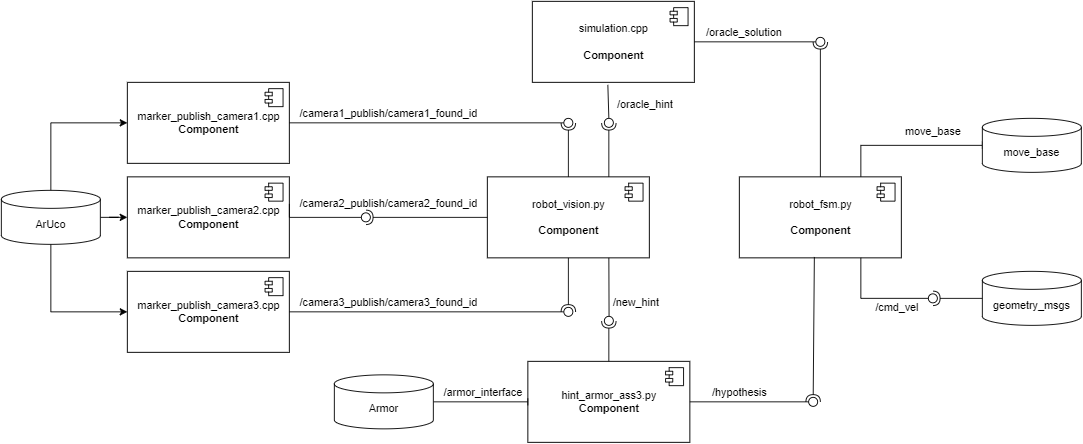

The diagram above was exported from draw.io. Its source (the exported page's mxGraphModel, read from the mxfile embedded in the PNG):
<mxGraphModel dx="2557" dy="2067" grid="1" gridSize="10" guides="1" tooltips="1" connect="1" arrows="1" fold="1" page="1" pageScale="1" pageWidth="827" pageHeight="1169" math="0" shadow="0">
  <root>
    <mxCell id="0" />
    <mxCell id="1" parent="0" />
    <mxCell id="tXqS-IyZ9on3rw2Cs6el-1" value="marker_publish_camera2.cpp&lt;br&gt;&lt;b&gt;Component&lt;/b&gt;" style="html=1;dropTarget=0;" vertex="1" parent="1">
      <mxGeometry x="70" y="145" width="180" height="90" as="geometry" />
    </mxCell>
    <mxCell id="tXqS-IyZ9on3rw2Cs6el-2" value="" style="shape=module;jettyWidth=8;jettyHeight=4;" vertex="1" parent="tXqS-IyZ9on3rw2Cs6el-1">
      <mxGeometry x="1" width="20" height="20" relative="1" as="geometry">
        <mxPoint x="-27" y="7" as="offset" />
      </mxGeometry>
    </mxCell>
    <mxCell id="tXqS-IyZ9on3rw2Cs6el-3" value="marker_publish_camera3.cpp&lt;br&gt;&lt;b&gt;Component&lt;/b&gt;" style="html=1;dropTarget=0;" vertex="1" parent="1">
      <mxGeometry x="70" y="250" width="180" height="90" as="geometry" />
    </mxCell>
    <mxCell id="tXqS-IyZ9on3rw2Cs6el-4" value="" style="shape=module;jettyWidth=8;jettyHeight=4;" vertex="1" parent="tXqS-IyZ9on3rw2Cs6el-3">
      <mxGeometry x="1" width="20" height="20" relative="1" as="geometry">
        <mxPoint x="-27" y="7" as="offset" />
      </mxGeometry>
    </mxCell>
    <mxCell id="tXqS-IyZ9on3rw2Cs6el-5" value="marker_publish_camera1.cpp&lt;br&gt;&lt;b&gt;Component&lt;/b&gt;" style="html=1;dropTarget=0;" vertex="1" parent="1">
      <mxGeometry x="70" y="40" width="180" height="90" as="geometry" />
    </mxCell>
    <mxCell id="tXqS-IyZ9on3rw2Cs6el-6" value="" style="shape=module;jettyWidth=8;jettyHeight=4;" vertex="1" parent="tXqS-IyZ9on3rw2Cs6el-5">
      <mxGeometry x="1" width="20" height="20" relative="1" as="geometry">
        <mxPoint x="-27" y="7" as="offset" />
      </mxGeometry>
    </mxCell>
    <mxCell id="tXqS-IyZ9on3rw2Cs6el-103" style="edgeStyle=orthogonalEdgeStyle;rounded=0;orthogonalLoop=1;jettySize=auto;html=1;exitX=0.75;exitY=0;exitDx=0;exitDy=0;entryX=0;entryY=0.5;entryDx=0;entryDy=0;entryPerimeter=0;endArrow=baseDash;endFill=0;" edge="1" parent="1" source="tXqS-IyZ9on3rw2Cs6el-7" target="tXqS-IyZ9on3rw2Cs6el-81">
      <mxGeometry relative="1" as="geometry">
        <mxPoint x="885" y="100" as="targetPoint" />
      </mxGeometry>
    </mxCell>
    <mxCell id="tXqS-IyZ9on3rw2Cs6el-7" value="robot_fsm.py&lt;br&gt;&lt;b&gt;&lt;br&gt;Component&lt;/b&gt;" style="html=1;dropTarget=0;" vertex="1" parent="1">
      <mxGeometry x="750" y="145" width="180" height="90" as="geometry" />
    </mxCell>
    <mxCell id="tXqS-IyZ9on3rw2Cs6el-8" value="" style="shape=module;jettyWidth=8;jettyHeight=4;" vertex="1" parent="tXqS-IyZ9on3rw2Cs6el-7">
      <mxGeometry x="1" width="20" height="20" relative="1" as="geometry">
        <mxPoint x="-27" y="7" as="offset" />
      </mxGeometry>
    </mxCell>
    <mxCell id="tXqS-IyZ9on3rw2Cs6el-13" value="robot_vision.py&lt;br&gt;&lt;br&gt;&lt;b&gt;Component&lt;/b&gt;" style="html=1;dropTarget=0;" vertex="1" parent="1">
      <mxGeometry x="470" y="145" width="180" height="90" as="geometry" />
    </mxCell>
    <mxCell id="tXqS-IyZ9on3rw2Cs6el-14" value="" style="shape=module;jettyWidth=8;jettyHeight=4;" vertex="1" parent="tXqS-IyZ9on3rw2Cs6el-13">
      <mxGeometry x="1" width="20" height="20" relative="1" as="geometry">
        <mxPoint x="-27" y="7" as="offset" />
      </mxGeometry>
    </mxCell>
    <mxCell id="tXqS-IyZ9on3rw2Cs6el-15" value="simulation.cpp&lt;br&gt;&lt;br&gt;&lt;b&gt;Component&lt;/b&gt;" style="html=1;dropTarget=0;" vertex="1" parent="1">
      <mxGeometry x="520" y="-50" width="180" height="90" as="geometry" />
    </mxCell>
    <mxCell id="tXqS-IyZ9on3rw2Cs6el-16" value="" style="shape=module;jettyWidth=8;jettyHeight=4;" vertex="1" parent="tXqS-IyZ9on3rw2Cs6el-15">
      <mxGeometry x="1" width="20" height="20" relative="1" as="geometry">
        <mxPoint x="-27" y="7" as="offset" />
      </mxGeometry>
    </mxCell>
    <mxCell id="tXqS-IyZ9on3rw2Cs6el-17" value="hint_armor_ass3.py&lt;br&gt;&lt;b&gt;Component&lt;/b&gt;" style="html=1;dropTarget=0;" vertex="1" parent="1">
      <mxGeometry x="515" y="350" width="180" height="90" as="geometry" />
    </mxCell>
    <mxCell id="tXqS-IyZ9on3rw2Cs6el-18" value="" style="shape=module;jettyWidth=8;jettyHeight=4;" vertex="1" parent="tXqS-IyZ9on3rw2Cs6el-17">
      <mxGeometry x="1" width="20" height="20" relative="1" as="geometry">
        <mxPoint x="-27" y="7" as="offset" />
      </mxGeometry>
    </mxCell>
    <mxCell id="tXqS-IyZ9on3rw2Cs6el-31" style="edgeStyle=orthogonalEdgeStyle;rounded=0;orthogonalLoop=1;jettySize=auto;html=1;entryX=0;entryY=0.5;entryDx=0;entryDy=0;" edge="1" parent="1" source="tXqS-IyZ9on3rw2Cs6el-19" target="tXqS-IyZ9on3rw2Cs6el-1">
      <mxGeometry relative="1" as="geometry" />
    </mxCell>
    <mxCell id="tXqS-IyZ9on3rw2Cs6el-32" style="edgeStyle=orthogonalEdgeStyle;rounded=0;orthogonalLoop=1;jettySize=auto;html=1;exitX=0.5;exitY=0;exitDx=0;exitDy=0;exitPerimeter=0;entryX=0;entryY=0.5;entryDx=0;entryDy=0;" edge="1" parent="1" source="tXqS-IyZ9on3rw2Cs6el-19" target="tXqS-IyZ9on3rw2Cs6el-5">
      <mxGeometry relative="1" as="geometry" />
    </mxCell>
    <mxCell id="tXqS-IyZ9on3rw2Cs6el-33" style="edgeStyle=orthogonalEdgeStyle;rounded=0;orthogonalLoop=1;jettySize=auto;html=1;exitX=0.5;exitY=1;exitDx=0;exitDy=0;exitPerimeter=0;entryX=0;entryY=0.5;entryDx=0;entryDy=0;" edge="1" parent="1" source="tXqS-IyZ9on3rw2Cs6el-19" target="tXqS-IyZ9on3rw2Cs6el-3">
      <mxGeometry relative="1" as="geometry" />
    </mxCell>
    <mxCell id="tXqS-IyZ9on3rw2Cs6el-19" value="&lt;br&gt;ArUco" style="strokeWidth=1;html=1;shape=mxgraph.flowchart.database;whiteSpace=wrap;" vertex="1" parent="1">
      <mxGeometry x="-70" y="160" width="110" height="60" as="geometry" />
    </mxCell>
    <mxCell id="tXqS-IyZ9on3rw2Cs6el-30" value="/camera1_publish/camera1_found_id" style="text;html=1;align=center;verticalAlign=middle;resizable=0;points=[];autosize=1;strokeColor=none;fillColor=none;" vertex="1" parent="1">
      <mxGeometry x="250" y="60" width="220" height="30" as="geometry" />
    </mxCell>
    <mxCell id="tXqS-IyZ9on3rw2Cs6el-38" value="/camera3_publish/camera3_found_id" style="text;html=1;align=center;verticalAlign=middle;resizable=0;points=[];autosize=1;strokeColor=none;fillColor=none;" vertex="1" parent="1">
      <mxGeometry x="250" y="270" width="220" height="30" as="geometry" />
    </mxCell>
    <mxCell id="tXqS-IyZ9on3rw2Cs6el-40" value="/oracle_hint" style="text;html=1;align=center;verticalAlign=middle;resizable=0;points=[];autosize=1;strokeColor=none;fillColor=none;" vertex="1" parent="1">
      <mxGeometry x="600" y="50" width="90" height="30" as="geometry" />
    </mxCell>
    <mxCell id="tXqS-IyZ9on3rw2Cs6el-37" value="/camera2_publish/camera2_found_id" style="text;html=1;align=center;verticalAlign=middle;resizable=0;points=[];autosize=1;strokeColor=none;fillColor=none;" vertex="1" parent="1">
      <mxGeometry x="250" y="160" width="220" height="30" as="geometry" />
    </mxCell>
    <mxCell id="tXqS-IyZ9on3rw2Cs6el-41" value="" style="edgeStyle=orthogonalEdgeStyle;rounded=0;orthogonalLoop=1;jettySize=auto;html=1;exitX=1;exitY=0.5;exitDx=0;exitDy=0;entryX=0;entryY=0.5;entryDx=0;entryDy=0;endArrow=none;" edge="1" parent="1" source="tXqS-IyZ9on3rw2Cs6el-1" target="tXqS-IyZ9on3rw2Cs6el-37">
      <mxGeometry relative="1" as="geometry">
        <mxPoint x="250" y="190" as="sourcePoint" />
        <mxPoint x="470" y="190" as="targetPoint" />
      </mxGeometry>
    </mxCell>
    <mxCell id="tXqS-IyZ9on3rw2Cs6el-42" value="" style="rounded=0;orthogonalLoop=1;jettySize=auto;html=1;endArrow=none;endFill=0;sketch=0;sourcePerimeterSpacing=0;targetPerimeterSpacing=0;" edge="1" target="tXqS-IyZ9on3rw2Cs6el-44" parent="1" source="tXqS-IyZ9on3rw2Cs6el-1">
      <mxGeometry relative="1" as="geometry">
        <mxPoint x="315" y="190" as="sourcePoint" />
      </mxGeometry>
    </mxCell>
    <mxCell id="tXqS-IyZ9on3rw2Cs6el-43" value="" style="rounded=0;orthogonalLoop=1;jettySize=auto;html=1;endArrow=halfCircle;endFill=0;entryX=0.5;entryY=0.5;endSize=6;strokeWidth=1;sketch=0;exitX=0;exitY=0.5;exitDx=0;exitDy=0;" edge="1" target="tXqS-IyZ9on3rw2Cs6el-44" parent="1" source="tXqS-IyZ9on3rw2Cs6el-13">
      <mxGeometry relative="1" as="geometry">
        <mxPoint x="355" y="190" as="sourcePoint" />
      </mxGeometry>
    </mxCell>
    <mxCell id="tXqS-IyZ9on3rw2Cs6el-44" value="" style="ellipse;whiteSpace=wrap;html=1;align=center;aspect=fixed;resizable=0;points=[];outlineConnect=0;sketch=0;" vertex="1" parent="1">
      <mxGeometry x="330" y="185" width="10" height="10" as="geometry" />
    </mxCell>
    <mxCell id="tXqS-IyZ9on3rw2Cs6el-57" value="" style="rounded=0;orthogonalLoop=1;jettySize=auto;html=1;endArrow=none;endFill=0;sketch=0;sourcePerimeterSpacing=0;targetPerimeterSpacing=0;exitX=1;exitY=0.5;exitDx=0;exitDy=0;" edge="1" target="tXqS-IyZ9on3rw2Cs6el-59" parent="1" source="tXqS-IyZ9on3rw2Cs6el-5">
      <mxGeometry relative="1" as="geometry">
        <mxPoint x="520" y="85" as="sourcePoint" />
      </mxGeometry>
    </mxCell>
    <mxCell id="tXqS-IyZ9on3rw2Cs6el-58" value="" style="rounded=0;orthogonalLoop=1;jettySize=auto;html=1;endArrow=halfCircle;endFill=0;entryX=0.5;entryY=0.5;endSize=6;strokeWidth=1;sketch=0;exitX=0.5;exitY=0;exitDx=0;exitDy=0;" edge="1" target="tXqS-IyZ9on3rw2Cs6el-59" parent="1" source="tXqS-IyZ9on3rw2Cs6el-13">
      <mxGeometry relative="1" as="geometry">
        <mxPoint x="560" y="85" as="sourcePoint" />
      </mxGeometry>
    </mxCell>
    <mxCell id="tXqS-IyZ9on3rw2Cs6el-59" value="" style="ellipse;whiteSpace=wrap;html=1;align=center;aspect=fixed;resizable=0;points=[];outlineConnect=0;sketch=0;" vertex="1" parent="1">
      <mxGeometry x="555" y="80" width="10" height="10" as="geometry" />
    </mxCell>
    <mxCell id="tXqS-IyZ9on3rw2Cs6el-63" value="" style="rounded=0;orthogonalLoop=1;jettySize=auto;html=1;endArrow=none;endFill=0;sketch=0;sourcePerimeterSpacing=0;targetPerimeterSpacing=0;exitX=1;exitY=0.5;exitDx=0;exitDy=0;" edge="1" target="tXqS-IyZ9on3rw2Cs6el-65" parent="1" source="tXqS-IyZ9on3rw2Cs6el-3">
      <mxGeometry relative="1" as="geometry">
        <mxPoint x="520" y="285" as="sourcePoint" />
      </mxGeometry>
    </mxCell>
    <mxCell id="tXqS-IyZ9on3rw2Cs6el-64" value="" style="rounded=0;orthogonalLoop=1;jettySize=auto;html=1;endArrow=halfCircle;endFill=0;entryX=0.5;entryY=0.5;endSize=6;strokeWidth=1;sketch=0;exitX=0.5;exitY=1;exitDx=0;exitDy=0;" edge="1" target="tXqS-IyZ9on3rw2Cs6el-65" parent="1" source="tXqS-IyZ9on3rw2Cs6el-13">
      <mxGeometry relative="1" as="geometry">
        <mxPoint x="560" y="285" as="sourcePoint" />
      </mxGeometry>
    </mxCell>
    <mxCell id="tXqS-IyZ9on3rw2Cs6el-65" value="" style="ellipse;whiteSpace=wrap;html=1;align=center;aspect=fixed;resizable=0;points=[];outlineConnect=0;sketch=0;" vertex="1" parent="1">
      <mxGeometry x="555" y="290" width="10" height="10" as="geometry" />
    </mxCell>
    <mxCell id="tXqS-IyZ9on3rw2Cs6el-72" value="" style="rounded=0;orthogonalLoop=1;jettySize=auto;html=1;endArrow=none;endFill=0;sketch=0;sourcePerimeterSpacing=0;targetPerimeterSpacing=0;exitX=0.466;exitY=1.031;exitDx=0;exitDy=0;exitPerimeter=0;" edge="1" target="tXqS-IyZ9on3rw2Cs6el-74" parent="1" source="tXqS-IyZ9on3rw2Cs6el-15">
      <mxGeometry relative="1" as="geometry">
        <mxPoint x="600" y="85" as="sourcePoint" />
      </mxGeometry>
    </mxCell>
    <mxCell id="tXqS-IyZ9on3rw2Cs6el-73" value="" style="rounded=0;orthogonalLoop=1;jettySize=auto;html=1;endArrow=halfCircle;endFill=0;entryX=0.5;entryY=0.5;endSize=6;strokeWidth=1;sketch=0;exitX=0.75;exitY=0;exitDx=0;exitDy=0;" edge="1" target="tXqS-IyZ9on3rw2Cs6el-74" parent="1" source="tXqS-IyZ9on3rw2Cs6el-13">
      <mxGeometry relative="1" as="geometry">
        <mxPoint x="640" y="85" as="sourcePoint" />
      </mxGeometry>
    </mxCell>
    <mxCell id="tXqS-IyZ9on3rw2Cs6el-74" value="" style="ellipse;whiteSpace=wrap;html=1;align=center;aspect=fixed;resizable=0;points=[];outlineConnect=0;sketch=0;" vertex="1" parent="1">
      <mxGeometry x="600" y="80" width="10" height="10" as="geometry" />
    </mxCell>
    <mxCell id="tXqS-IyZ9on3rw2Cs6el-75" value="" style="rounded=0;orthogonalLoop=1;jettySize=auto;html=1;endArrow=none;endFill=0;sketch=0;sourcePerimeterSpacing=0;targetPerimeterSpacing=0;exitX=0.75;exitY=1;exitDx=0;exitDy=0;" edge="1" target="tXqS-IyZ9on3rw2Cs6el-77" parent="1" source="tXqS-IyZ9on3rw2Cs6el-13">
      <mxGeometry relative="1" as="geometry">
        <mxPoint x="585" y="305" as="sourcePoint" />
      </mxGeometry>
    </mxCell>
    <mxCell id="tXqS-IyZ9on3rw2Cs6el-76" value="" style="rounded=0;orthogonalLoop=1;jettySize=auto;html=1;endArrow=halfCircle;endFill=0;entryX=0.5;entryY=0.5;endSize=6;strokeWidth=1;sketch=0;exitX=0.5;exitY=0;exitDx=0;exitDy=0;" edge="1" target="tXqS-IyZ9on3rw2Cs6el-77" parent="1" source="tXqS-IyZ9on3rw2Cs6el-17">
      <mxGeometry relative="1" as="geometry">
        <mxPoint x="625" y="305" as="sourcePoint" />
      </mxGeometry>
    </mxCell>
    <mxCell id="tXqS-IyZ9on3rw2Cs6el-77" value="" style="ellipse;whiteSpace=wrap;html=1;align=center;aspect=fixed;resizable=0;points=[];outlineConnect=0;sketch=0;" vertex="1" parent="1">
      <mxGeometry x="600" y="300" width="10" height="10" as="geometry" />
    </mxCell>
    <mxCell id="tXqS-IyZ9on3rw2Cs6el-78" value="/new_hint" style="text;html=1;align=center;verticalAlign=middle;resizable=0;points=[];autosize=1;strokeColor=none;fillColor=none;" vertex="1" parent="1">
      <mxGeometry x="600" y="270" width="70" height="30" as="geometry" />
    </mxCell>
    <mxCell id="tXqS-IyZ9on3rw2Cs6el-106" style="edgeStyle=orthogonalEdgeStyle;rounded=0;orthogonalLoop=1;jettySize=auto;html=1;endArrow=baseDash;endFill=0;" edge="1" parent="1" source="tXqS-IyZ9on3rw2Cs6el-79" target="tXqS-IyZ9on3rw2Cs6el-17">
      <mxGeometry relative="1" as="geometry" />
    </mxCell>
    <mxCell id="tXqS-IyZ9on3rw2Cs6el-79" value="&lt;br&gt;Armor" style="strokeWidth=1;html=1;shape=mxgraph.flowchart.database;whiteSpace=wrap;" vertex="1" parent="1">
      <mxGeometry x="300" y="365" width="110" height="60" as="geometry" />
    </mxCell>
    <mxCell id="tXqS-IyZ9on3rw2Cs6el-80" value="&lt;br&gt;geometry_msgs" style="strokeWidth=1;html=1;shape=mxgraph.flowchart.database;whiteSpace=wrap;" vertex="1" parent="1">
      <mxGeometry x="1020" y="250" width="110" height="60" as="geometry" />
    </mxCell>
    <mxCell id="tXqS-IyZ9on3rw2Cs6el-81" value="&lt;br&gt;move_base" style="strokeWidth=1;html=1;shape=mxgraph.flowchart.database;whiteSpace=wrap;" vertex="1" parent="1">
      <mxGeometry x="1020" y="80" width="110" height="60" as="geometry" />
    </mxCell>
    <mxCell id="tXqS-IyZ9on3rw2Cs6el-84" value="" style="rounded=0;orthogonalLoop=1;jettySize=auto;html=1;endArrow=none;endFill=0;sketch=0;sourcePerimeterSpacing=0;targetPerimeterSpacing=0;" edge="1" target="tXqS-IyZ9on3rw2Cs6el-86" parent="1" source="tXqS-IyZ9on3rw2Cs6el-17">
      <mxGeometry relative="1" as="geometry">
        <mxPoint x="760" y="395" as="sourcePoint" />
      </mxGeometry>
    </mxCell>
    <mxCell id="tXqS-IyZ9on3rw2Cs6el-85" value="" style="rounded=0;orthogonalLoop=1;jettySize=auto;html=1;endArrow=halfCircle;endFill=0;entryX=0.5;entryY=0.5;endSize=6;strokeWidth=1;sketch=0;exitX=0.463;exitY=0.989;exitDx=0;exitDy=0;exitPerimeter=0;" edge="1" target="tXqS-IyZ9on3rw2Cs6el-86" parent="1" source="tXqS-IyZ9on3rw2Cs6el-7">
      <mxGeometry relative="1" as="geometry">
        <mxPoint x="800" y="395" as="sourcePoint" />
      </mxGeometry>
    </mxCell>
    <mxCell id="tXqS-IyZ9on3rw2Cs6el-86" value="" style="ellipse;whiteSpace=wrap;html=1;align=center;aspect=fixed;resizable=0;points=[];outlineConnect=0;sketch=0;" vertex="1" parent="1">
      <mxGeometry x="827" y="390" width="10" height="10" as="geometry" />
    </mxCell>
    <mxCell id="tXqS-IyZ9on3rw2Cs6el-87" value="/hypothesis" style="text;html=1;align=center;verticalAlign=middle;resizable=0;points=[];autosize=1;strokeColor=none;fillColor=none;" vertex="1" parent="1">
      <mxGeometry x="710" y="370" width="80" height="30" as="geometry" />
    </mxCell>
    <mxCell id="tXqS-IyZ9on3rw2Cs6el-88" value="" style="rounded=0;orthogonalLoop=1;jettySize=auto;html=1;endArrow=none;endFill=0;sketch=0;sourcePerimeterSpacing=0;targetPerimeterSpacing=0;" edge="1" target="tXqS-IyZ9on3rw2Cs6el-90" parent="1">
      <mxGeometry relative="1" as="geometry">
        <mxPoint x="700" y="-5" as="sourcePoint" />
      </mxGeometry>
    </mxCell>
    <mxCell id="tXqS-IyZ9on3rw2Cs6el-89" value="" style="rounded=0;orthogonalLoop=1;jettySize=auto;html=1;endArrow=halfCircle;endFill=0;entryX=0.5;entryY=0.5;endSize=6;strokeWidth=1;sketch=0;exitX=0.5;exitY=0;exitDx=0;exitDy=0;" edge="1" target="tXqS-IyZ9on3rw2Cs6el-90" parent="1" source="tXqS-IyZ9on3rw2Cs6el-7">
      <mxGeometry relative="1" as="geometry">
        <mxPoint x="740" y="-5" as="sourcePoint" />
      </mxGeometry>
    </mxCell>
    <mxCell id="tXqS-IyZ9on3rw2Cs6el-90" value="" style="ellipse;whiteSpace=wrap;html=1;align=center;aspect=fixed;resizable=0;points=[];outlineConnect=0;sketch=0;" vertex="1" parent="1">
      <mxGeometry x="835" y="-10" width="10" height="10" as="geometry" />
    </mxCell>
    <mxCell id="tXqS-IyZ9on3rw2Cs6el-91" value="/oracle_solution" style="text;html=1;align=center;verticalAlign=middle;resizable=0;points=[];autosize=1;strokeColor=none;fillColor=none;" vertex="1" parent="1">
      <mxGeometry x="700" y="-30" width="110" height="30" as="geometry" />
    </mxCell>
    <mxCell id="tXqS-IyZ9on3rw2Cs6el-93" value="" style="rounded=0;orthogonalLoop=1;jettySize=auto;html=1;endArrow=none;endFill=0;sketch=0;sourcePerimeterSpacing=0;targetPerimeterSpacing=0;exitX=0.75;exitY=1;exitDx=0;exitDy=0;" edge="1" target="tXqS-IyZ9on3rw2Cs6el-95" parent="1" source="tXqS-IyZ9on3rw2Cs6el-7">
      <mxGeometry relative="1" as="geometry">
        <mxPoint x="930" y="205" as="sourcePoint" />
        <Array as="points">
          <mxPoint x="885" y="280" />
        </Array>
      </mxGeometry>
    </mxCell>
    <mxCell id="tXqS-IyZ9on3rw2Cs6el-94" value="" style="rounded=0;orthogonalLoop=1;jettySize=auto;html=1;endArrow=halfCircle;endFill=0;entryX=0.5;entryY=0.5;endSize=6;strokeWidth=1;sketch=0;exitX=0;exitY=0.5;exitDx=0;exitDy=0;exitPerimeter=0;" edge="1" target="tXqS-IyZ9on3rw2Cs6el-95" parent="1" source="tXqS-IyZ9on3rw2Cs6el-80">
      <mxGeometry relative="1" as="geometry">
        <mxPoint x="970" y="205" as="sourcePoint" />
      </mxGeometry>
    </mxCell>
    <mxCell id="tXqS-IyZ9on3rw2Cs6el-95" value="" style="ellipse;whiteSpace=wrap;html=1;align=center;aspect=fixed;resizable=0;points=[];outlineConnect=0;sketch=0;" vertex="1" parent="1">
      <mxGeometry x="960" y="275" width="10" height="10" as="geometry" />
    </mxCell>
    <mxCell id="tXqS-IyZ9on3rw2Cs6el-100" value="move_base" style="text;html=1;align=center;verticalAlign=middle;resizable=0;points=[];autosize=1;strokeColor=none;fillColor=none;" vertex="1" parent="1">
      <mxGeometry x="920" y="80" width="90" height="30" as="geometry" />
    </mxCell>
    <mxCell id="tXqS-IyZ9on3rw2Cs6el-107" value="/armor_interface" style="text;html=1;align=center;verticalAlign=middle;resizable=0;points=[];autosize=1;strokeColor=none;fillColor=none;" vertex="1" parent="1">
      <mxGeometry x="410" y="370" width="110" height="30" as="geometry" />
    </mxCell>
    <mxCell id="tXqS-IyZ9on3rw2Cs6el-108" value="/cmd_vel" style="text;html=1;align=center;verticalAlign=middle;resizable=0;points=[];autosize=1;strokeColor=none;fillColor=none;" vertex="1" parent="1">
      <mxGeometry x="890" y="275" width="70" height="30" as="geometry" />
    </mxCell>
  </root>
</mxGraphModel>